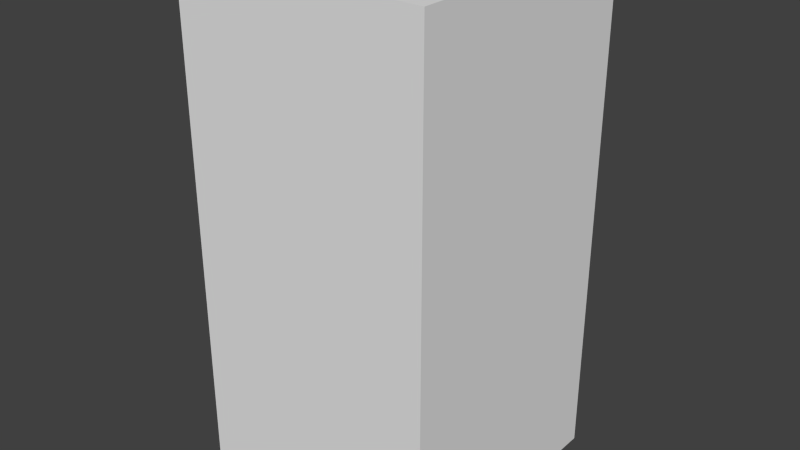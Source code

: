 # Source: greenShieldTwo.blend  (saved by Blender 2.68.0; exported with 4.5.12 LTS)
import bpy
from mathutils import Matrix  # noqa: F401  (used for matrix-valued properties, if any)

bpy.ops.wm.read_factory_settings(use_empty=True)
scene = bpy.context.scene
scene.name = 'Scene'

# ---- collections
col_collection_1 = bpy.data.collections.new('Collection 1'); scene.collection.children.link(col_collection_1)

# ---- world
world_world = bpy.data.worlds.new('World'); scene.world = world_world
world_world.color = (0.05088, 0.05088, 0.05088)
world_world.use_sun_shadow = False
world_world.sun_shadow_jitter_overblur = 0.0
world_world.cycles.sampling_method = 'MANUAL'
world_world.cycles.sample_map_resolution = 256

# ---- meshes
me_greenshieldtwo = bpy.data.meshes.new('greenShieldTwo')
me_greenshieldtwo.from_pydata([(-0.5, -0.5, -1.0), (-0.5, 0.5, -1.0), (0.5, 0.5, -1.0), (0.5, -0.5, -1.0), (-0.5, -0.5, 1.0), (-0.5, 0.5, 1.0), (0.5, 0.5, 1.0), (0.5, -0.5, 1.0)], [], [(4, 5, 1, 0), (5, 6, 2, 1), (6, 7, 3, 2), (7, 4, 0, 3), (0, 1, 2, 3), (7, 6, 5, 4)])
me_greenshieldtwo.use_remesh_preserve_volume = False
me_greenshieldtwo.use_remesh_preserve_attributes = False
me_greenshieldtwo.use_mirror_vertex_groups = False
me_greenshieldtwo.update()

# ---- objects
ob_greenshieldtwo = bpy.data.objects.new('greenShieldTwo', me_greenshieldtwo)

# ---- transforms, parenting, visibility, modifiers, constraints
ob_greenshieldtwo.location = (0.0, 0.0, 0.0)
ob_greenshieldtwo.lineart.crease_threshold = 0.0

# ---- collection membership
col_collection_1.objects.link(ob_greenshieldtwo)

# ---- scene / render settings (as saved in the file)
scene.frame_start = 1; scene.frame_end = 250; scene.frame_set(1)
scene.render.engine = 'BLENDER_EEVEE_NEXT'
scene.render.image_settings.color_mode = 'RGB'
scene.render.image_settings.compression = 90
scene.render.resolution_percentage = 50
scene.render.dither_intensity = 0.0
scene.cycles.use_denoising = False
scene.cycles.samples = 10
scene.cycles.sampling_pattern = 'TABULATED_SOBOL'
scene.cycles.light_sampling_threshold = 0.0
scene.cycles.use_adaptive_sampling = False
scene.cycles.use_light_tree = False
scene.cycles.blur_glossy = 0.0
scene.cycles.volume_bounces = 1
scene.cycles.pixel_filter_type = 'GAUSSIAN'
scene.cycles.sample_clamp_indirect = 0.0
scene.view_settings.view_transform = 'Standard'
bpy.context.view_layer.update()

# ---- added for rendering (the .blend has no active camera and no usable light): camera, sun
cam_auto = bpy.data.cameras.new('AutoCamera')
cam_auto.lens = 50.0
cam_auto.sensor_width = 36.0
cam_auto.clip_end = 1000.0
ob_auto_camera = bpy.data.objects.new('AutoCamera', cam_auto)
scene.collection.objects.link(ob_auto_camera)
ob_auto_camera.location = (2.26633, -2.71959, 1.81306)
ob_auto_camera.rotation_euler = (1.09748, -7.21219e-08, 0.694738)
scene.camera = ob_auto_camera
light_auto_sun = bpy.data.lights.new('AutoSun', 'SUN')
light_auto_sun.energy = 3.0
light_auto_sun.angle = 0.0523599
ob_auto_sun = bpy.data.objects.new('AutoSun', light_auto_sun)
scene.collection.objects.link(ob_auto_sun)
ob_auto_sun.rotation_euler = (0.872665, 0.174533, 0.523599)
bpy.context.view_layer.update()
